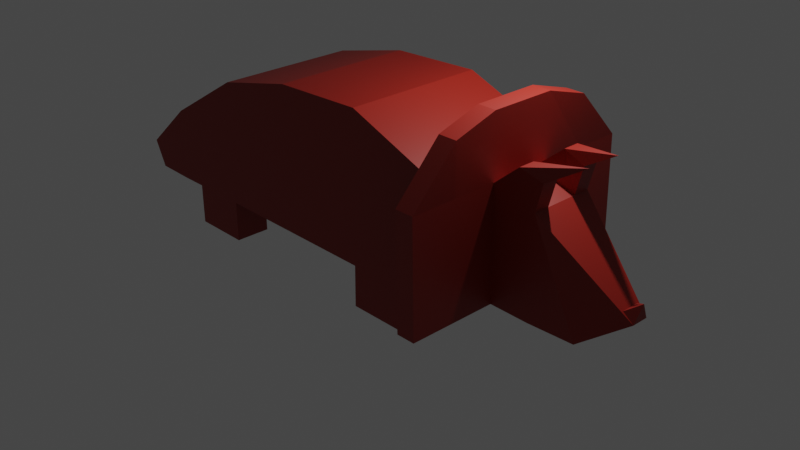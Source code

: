 # Source: triceralady.blend  (saved by Blender 3.3.6; exported with 4.5.12 LTS)
import bpy
from mathutils import Matrix  # noqa: F401  (used for matrix-valued properties, if any)

bpy.ops.wm.read_factory_settings(use_empty=True)
scene = bpy.context.scene
scene.name = 'Scene'

# ---- collections
col_collection = bpy.data.collections.new('Collection'); scene.collection.children.link(col_collection)

# ---- materials (node trees are filled in below, after node groups)
mat_material_001 = bpy.data.materials.new('Material.001')
mat_material_001.use_transparent_shadow = False

# ---- material node trees
mat_material_001.use_nodes = True; mat_material_001.node_tree.nodes.clear()
_N = mat_material_001.node_tree.nodes; _L = mat_material_001.node_tree.links
n0 = _N.new('ShaderNodeBsdfPrincipled'); n0.name = 'Principled BSDF'; n0.location = (10, 300)
n0.distribution = 'GGX'
n0.subsurface_method = 'RANDOM_WALK_SKIN'
n0.inputs[0].default_value = (0.273, 0.01075, 0.004084, 1.0)
n0.inputs[3].default_value = 1.45
n0.inputs[27].default_value = (0.0, 0.0, 0.0, 1.0)
n0.inputs[28].default_value = 1.0
n1 = _N.new('ShaderNodeOutputMaterial'); n1.name = 'Material Output'; n1.location = (300, 300)
_L.new(n0.outputs[0], n1.inputs[0])
n1.is_active_output = True

# ---- world
world_world = bpy.data.worlds.new('World'); scene.world = world_world
world_world.use_nodes = True; world_world.node_tree.nodes.clear()
_N = world_world.node_tree.nodes; _L = world_world.node_tree.links
n0 = _N.new('ShaderNodeOutputWorld'); n0.name = 'World Output'; n0.location = (300, 300)
n1 = _N.new('ShaderNodeBackground'); n1.name = 'Background'; n1.location = (10, 300)
n1.inputs[0].default_value = (0.05088, 0.05088, 0.05088, 1.0)
_L.new(n1.outputs[0], n0.inputs[0])
n0.is_active_output = True
world_world.color = (0.05088, 0.05088, 0.05088)
world_world.use_sun_shadow = False
world_world.sun_shadow_jitter_overblur = 0.0

# ---- cameras
cam_camera = bpy.data.cameras.new('Camera')
cam_camera.clip_end = 100.0
cam_camera.ortho_scale = 7.314

# ---- lights
light_light = bpy.data.lights.new('Light', 'POINT')
light_light.transmission_factor = 0.0
light_light.energy = 1000.0
light_light.shadow_soft_size = 0.1
light_light.shadow_maximum_resolution = 0.006
light_light.use_absolute_resolution = True

# ---- meshes
me_plane = bpy.data.meshes.new('Plane')
me_plane.from_pydata([(-1.0, 4.371e-08, -1.0), (1.0, 4.371e-08, -1.0), (-1.147, -2.236e-07, 2.339), (1.033, -2.346e-07, 2.421), (3.482, 4.591e-08, -1.016), (3.433, -1.117e-07, 1.506), (-3.107, 4.371e-08, -1.0), (-3.107, -1.622e-07, 1.882), (-5.099, 4.591e-08, -1.016), (-5.083, -2.022e-09, 0.6897), (-6.03, 4.371e-08, -1.0), (-6.324, 1.45e-07, -0.4044), (3.907, 4.591e-08, -1.016), (3.858, -1.117e-07, 1.506), (3.417, -3.004e-07, 2.911), (3.842, -3.004e-07, 2.911), (4.821, 4.81e-08, -1.033), (4.854, -7.662e-08, 1.245), (5.916, 4.371e-08, -1.0), (6.765, 1.516e-07, -0.4534), (-1.147, -1.641, 2.339), (-1.0, -1.641, -1.0), (1.0, -1.641, -1.0), (1.033, -1.641, 2.421), (3.482, -1.641, -1.016), (3.433, -1.641, 1.506), (-3.107, -1.641, 1.882), (-3.107, -1.641, -1.0), (-5.083, -1.641, 0.6897), (-5.099, -1.641, -1.016), (-6.324, -1.641, -0.4044), (-6.03, -1.641, -1.0), (3.907, -0.7447, -1.016), (3.858, -0.7447, 1.506), (3.842, -0.7447, 2.911), (3.417, -0.7447, 2.911), (4.821, -0.7447, -1.033), (4.854, -0.7447, 1.245), (5.916, -0.7447, -1.0), (6.536, 0.0, -0.2501), (3.482, -2.79, -1.016), (3.433, -2.79, 1.506), (3.907, -2.79, -1.016), (3.858, -2.79, 1.506), (3.858, -0.7447, 1.506), (3.433, -0.7447, 1.506), (3.858, -1.75, 1.506), (3.433, -1.75, 1.506), (3.858, -1.75, 2.615), (3.433, -1.75, 2.615), (3.858, -1.75, 2.615), (3.433, -1.75, 2.615), (3.842, -0.7447, 2.911), (3.858, -1.75, 2.615), (3.417, -0.3724, 2.911), (3.842, -0.3724, 2.911), (-5.083, -0.8205, 0.6897), (-3.107, -0.8205, 1.882), (5.916, -0.3724, -1.0), (4.821, -0.3724, -1.033), (1.033, -0.8205, 2.421), (3.433, -0.8205, 1.506), (-6.03, -0.8205, -1.0), (-6.324, -0.8205, -0.4044), (3.482, -0.8205, -1.016), (1.0, -0.8205, -1.0), (3.858, -0.3724, 1.506), (-5.099, -0.8205, -1.016), (-1.0, -0.8205, -1.0), (-3.107, -0.8205, -1.0), (4.854, -0.3724, 1.245), (-1.147, -0.8205, 2.339), (3.907, -0.3724, -1.016), (6.765, -0.1926, -0.4534), (2.53, 0.0, 1.85), (2.549, 0.0, -1.01), (2.53, -1.641, 1.85), (2.549, -1.641, -1.01), (2.549, -0.8205, -1.01), (2.53, -0.8205, 1.85), (0.9934, -1.641, -1.951), (0.9934, -0.8205, -1.951), (2.542, -0.8205, -1.951), (2.542, -1.641, -1.951), (-4.466, 0.0, -1.011), (-4.455, 0.0, 1.068), (-4.466, -1.641, -1.011), (-4.455, -1.641, 1.068), (-4.466, -0.8205, -1.011), (-4.455, -0.8205, 1.068), (-4.459, -1.641, -1.951), (-3.099, -1.641, -1.951), (-3.099, -0.8205, -1.951), (-4.459, -0.8205, -1.951), (5.019, -0.7447, 1.872), (4.504, -0.8045, 2.042), (4.504, -0.4321, 2.042), (5.019, -0.3724, 1.872), (5.707, -0.4072, 2.278), (6.536, -0.2141, -0.2501), (6.81, 0.0, -0.07087)], [(50, 53)], [(21, 22, 23, 20), (76, 77, 24, 25), (21, 20, 26, 27), (86, 87, 28, 29), (29, 28, 30, 31), (32, 33, 43, 42), (25, 33, 34, 35), (33, 32, 36, 37), (37, 36, 38, 73), (55, 54, 35, 34), (89, 56, 28, 87), (59, 58, 38, 36), (79, 60, 23, 76), (54, 61, 25, 35), (63, 62, 31, 30), (78, 64, 24, 77), (66, 55, 34, 33), (62, 67, 29, 31), (56, 63, 30, 28), (69, 68, 21, 27), (33, 37, 94, 95), (68, 65, 22, 21), (71, 57, 26, 20), (72, 59, 36, 32), (58, 73, 38), (60, 71, 20, 23), (64, 72, 32, 24), (88, 69, 92, 93), (73, 99, 70, 37), (41, 40, 42, 43), (25, 41, 47, 45), (25, 24, 40, 41), (24, 32, 42, 40), (44, 45, 47, 46), (43, 33, 44, 46), (33, 25, 45, 44), (41, 43, 46, 47), (47, 46, 48, 49), (49, 48, 50, 51), (51, 35, 25, 45, 47, 49), (46, 33, 44, 34, 52, 53, 48), (48, 34, 35, 51, 50), (39, 17, 70, 99), (84, 6, 69, 88), (4, 12, 72, 64), (3, 2, 71, 60), (18, 19, 73, 58), (12, 16, 59, 72), (2, 7, 57, 71), (0, 1, 65, 68), (17, 13, 66, 70), (6, 0, 68, 69), (9, 11, 63, 56), (10, 8, 67, 62), (13, 15, 55, 66), (75, 4, 64, 78), (11, 10, 62, 63), (14, 5, 61, 54), (74, 3, 60, 79), (16, 18, 58, 59), (85, 9, 56, 89), (15, 14, 54, 55), (41, 51, 53, 43), (53, 46, 43), (47, 51, 41), (5, 74, 79, 61), (1, 75, 78, 65), (77, 22, 80, 83), (61, 79, 76, 25), (23, 22, 77, 76), (81, 82, 83, 80), (22, 65, 81, 80), (65, 78, 82, 81), (78, 77, 83, 82), (7, 85, 89, 57), (8, 84, 88, 67), (67, 88, 86, 29), (57, 89, 87, 26), (27, 26, 87, 86), (93, 92, 91, 90), (27, 86, 90, 91), (86, 88, 93, 90), (69, 27, 91, 92), (97, 96, 98), (37, 70, 97, 94), (66, 33, 95, 96), (70, 66, 96, 97), (96, 95, 98), (94, 97, 98), (95, 94, 98), (39, 99, 100), (99, 73, 100), (73, 19, 100)])
_uv = me_plane.uv_layers.new(name='UVMap')
_uv.uv.foreach_set('vector', [0.0, 0.0, 1.0, 0.0, 1.0, 1.0, 0.0, 1.0, 1.0, 1.0, 1.0, 0.0, 1.0, 0.0, 1.0, 1.0, 0.0, 0.0, 0.0, 1.0, 0.0, 1.0, 0.0, 0.0, 0.0, 0.0, 0.0, 1.0, 0.0, 1.0, 0.0, 0.0, 0.0, 0.0, 0.0, 1.0, 0.0, 1.0, 0.0, 0.0, 1.0, 0.0, 1.0, 1.0, 1.0, 1.0, 1.0, 0.0, 1.0, 1.0, 1.0, 1.0, 1.0, 1.0, 1.0, 1.0, 1.0, 1.0, 1.0, 0.0, 1.0, 0.0, 1.0, 1.0, 1.0, 1.0, 1.0, 0.0, 1.0, 0.0, 1.0, 1.0, 1.0, 1.0, 1.0, 1.0, 1.0, 1.0, 1.0, 1.0, 0.0, 1.0, 0.0, 1.0, 0.0, 1.0, 0.0, 1.0, 1.0, 0.0, 1.0, 0.0, 1.0, 0.0, 1.0, 0.0, 1.0, 1.0, 1.0, 1.0, 1.0, 1.0, 1.0, 1.0, 1.0, 1.0, 1.0, 1.0, 1.0, 1.0, 1.0, 1.0, 0.0, 1.0, 0.0, 0.0, 0.0, 0.0, 0.0, 1.0, 1.0, 0.0, 1.0, 0.0, 1.0, 0.0, 1.0, 0.0, 1.0, 1.0, 1.0, 1.0, 1.0, 1.0, 1.0, 1.0, 0.0, 0.0, 0.0, 0.0, 0.0, 0.0, 0.0, 0.0, 0.0, 1.0, 0.0, 1.0, 0.0, 1.0, 0.0, 1.0, 0.0, 0.0, 0.0, 0.0, 0.0, 0.0, 0.0, 0.0, 1.0, 1.0, 1.0, 1.0, 1.0, 1.0, 1.0, 1.0, 0.0, 0.0, 1.0, 0.0, 1.0, 0.0, 0.0, 0.0, 0.0, 1.0, 0.0, 1.0, 0.0, 1.0, 0.0, 1.0, 1.0, 0.0, 1.0, 0.0, 1.0, 0.0, 1.0, 0.0, 1.0, 0.0, 1.0, 1.0, 1.0, 0.0, 1.0, 1.0, 0.0, 1.0, 0.0, 1.0, 1.0, 1.0, 1.0, 0.0, 1.0, 0.0, 1.0, 0.0, 1.0, 0.0, 0.0, 0.0, 0.0, 0.0, 0.0, 0.0, 0.0, 0.0, 1.0, 1.0, 1.0, 1.0, 1.0, 1.0, 1.0, 1.0, 1.0, 1.0, 1.0, 0.0, 1.0, 0.0, 1.0, 1.0, 1.0, 1.0, 1.0, 1.0, 1.0, 1.0, 1.0, 1.0, 1.0, 1.0, 1.0, 0.0, 1.0, 0.0, 1.0, 1.0, 1.0, 0.0, 1.0, 0.0, 1.0, 0.0, 1.0, 0.0, 1.0, 1.0, 1.0, 1.0, 1.0, 1.0, 1.0, 1.0, 1.0, 1.0, 1.0, 1.0, 1.0, 1.0, 1.0, 1.0, 1.0, 1.0, 1.0, 1.0, 1.0, 1.0, 1.0, 1.0, 1.0, 1.0, 1.0, 1.0, 1.0, 1.0, 1.0, 1.0, 1.0, 1.0, 1.0, 1.0, 1.0, 1.0, 1.0, 1.0, 1.0, 1.0, 1.0, 1.0, 1.0, 1.0, 1.0, 1.0, 0.0, 0.0, 0.0, 0.0, 0.0, 0.0, 0.0, 0.0, 0.0, 0.0, 0.0, 0.0, 1.0, 1.0, 1.0, 1.0, 1.0, 1.0, 0.0, 0.0, 0.0, 0.0, 0.0, 0.0, 1.0, 1.0, 0.0, 0.0, 0.0, 0.0, 0.0, 0.0, 0.0, 0.0, 0.0, 0.0, 1.0, 1.0, 1.0, 1.0, 1.0, 1.0, 1.0, 1.0, 0.0, 0.0, 0.0, 0.0, 0.0, 0.0, 0.0, 0.0, 1.0, 0.0, 1.0, 0.0, 1.0, 0.0, 1.0, 0.0, 1.0, 1.0, 0.0, 1.0, 0.0, 1.0, 1.0, 1.0, 1.0, 0.0, 1.0, 1.0, 1.0, 1.0, 1.0, 0.0, 1.0, 0.0, 1.0, 0.0, 1.0, 0.0, 1.0, 0.0, 0.0, 1.0, 0.0, 1.0, 0.0, 1.0, 0.0, 1.0, 0.0, 0.0, 1.0, 0.0, 1.0, 0.0, 0.0, 0.0, 1.0, 1.0, 1.0, 1.0, 1.0, 1.0, 1.0, 1.0, 0.0, 0.0, 0.0, 0.0, 0.0, 0.0, 0.0, 0.0, 0.0, 1.0, 0.0, 1.0, 0.0, 1.0, 0.0, 1.0, 0.0, 0.0, 0.0, 0.0, 0.0, 0.0, 0.0, 0.0, 1.0, 1.0, 1.0, 1.0, 1.0, 1.0, 1.0, 1.0, 1.0, 0.0, 1.0, 0.0, 1.0, 0.0, 1.0, 0.0, 0.0, 1.0, 0.0, 0.0, 0.0, 0.0, 0.0, 1.0, 1.0, 1.0, 1.0, 1.0, 1.0, 1.0, 1.0, 1.0, 1.0, 1.0, 1.0, 1.0, 1.0, 1.0, 1.0, 1.0, 1.0, 0.0, 1.0, 0.0, 1.0, 0.0, 1.0, 0.0, 0.0, 1.0, 0.0, 1.0, 0.0, 1.0, 0.0, 1.0, 1.0, 1.0, 1.0, 1.0, 1.0, 1.0, 1.0, 1.0, 1.0, 1.0, 0.0, 0.0, 0.0, 0.0, 1.0, 1.0, 0.0, 0.0, 1.0, 1.0, 1.0, 1.0, 1.0, 1.0, 0.0, 0.0, 1.0, 1.0, 1.0, 1.0, 1.0, 1.0, 1.0, 1.0, 1.0, 1.0, 1.0, 0.0, 1.0, 0.0, 1.0, 0.0, 1.0, 0.0, 1.0, 0.0, 1.0, 0.0, 1.0, 0.0, 1.0, 0.0, 1.0, 1.0, 1.0, 1.0, 1.0, 1.0, 1.0, 1.0, 1.0, 1.0, 1.0, 0.0, 1.0, 0.0, 1.0, 1.0, 1.0, 0.0, 1.0, 0.0, 1.0, 0.0, 1.0, 0.0, 1.0, 0.0, 1.0, 0.0, 1.0, 0.0, 1.0, 0.0, 1.0, 0.0, 1.0, 0.0, 1.0, 0.0, 1.0, 0.0, 1.0, 0.0, 1.0, 0.0, 1.0, 0.0, 1.0, 0.0, 0.0, 1.0, 0.0, 1.0, 0.0, 1.0, 0.0, 1.0, 0.0, 0.0, 0.0, 0.0, 0.0, 0.0, 0.0, 0.0, 0.0, 0.0, 0.0, 0.0, 0.0, 0.0, 0.0, 0.0, 0.0, 1.0, 0.0, 1.0, 0.0, 1.0, 0.0, 1.0, 0.0, 0.0, 0.0, 1.0, 0.0, 1.0, 0.0, 0.0, 0.0, 0.0, 0.0, 0.0, 0.0, 0.0, 0.0, 0.0, 0.0, 0.0, 0.0, 0.0, 0.0, 0.0, 0.0, 0.0, 0.0, 0.0, 0.0, 0.0, 0.0, 0.0, 0.0, 0.0, 0.0, 0.0, 0.0, 0.0, 0.0, 0.0, 0.0, 0.0, 1.0, 1.0, 1.0, 1.0, 1.0, 1.0, 1.0, 1.0, 1.0, 1.0, 1.0, 1.0, 1.0, 1.0, 1.0, 1.0, 1.0, 1.0, 1.0, 1.0, 1.0, 1.0, 1.0, 1.0, 1.0, 1.0, 1.0, 1.0, 1.0, 1.0, 1.0, 1.0, 1.0, 1.0, 1.0, 1.0, 1.0, 1.0, 1.0, 1.0, 1.0, 1.0, 1.0, 1.0, 1.0, 1.0, 1.0, 1.0, 1.0, 1.0, 1.0, 1.0, 1.0, 1.0, 1.0, 1.0, 1.0, 1.0, 1.0, 1.0, 1.0, 1.0, 1.0, 1.0, 1.0, 1.0])
me_plane.materials.append(mat_material_001)
me_plane.update()

# ---- objects
ob_light = bpy.data.objects.new('Light', light_light)
ob_camera = bpy.data.objects.new('Camera', cam_camera)
ob_plane = bpy.data.objects.new('Plane', me_plane)

# ---- transforms, parenting, visibility, modifiers, constraints
ob_light.location = (4.076, 1.005, 5.904)
ob_light.rotation_euler = (0.6503, 0.05522, 1.866)
ob_light.lock_rotations_4d = False
ob_light.empty_display_type = 'ARROWS'
ob_light.color = (0.0, 0.0, 0.0, 0.0)
ob_light.lineart.crease_threshold = 0.0
ob_camera.location = (16.08, -14.6, 9.812)
ob_camera.rotation_euler = (1.109, 0.0, 0.8149)
ob_camera.lock_rotations_4d = False
ob_camera.empty_display_type = 'ARROWS'
ob_camera.color = (0.0, 0.0, 0.0, 0.0)
ob_camera.display_type = 'WIRE'
ob_camera.lineart.crease_threshold = 0.0
ob_plane.location = (0.0, 0.0, 0.0)
_m = ob_plane.modifiers.new('Mirror', 'MIRROR')
_m.use_axis = (False, True, False)

# ---- collection membership
col_collection.objects.link(ob_light)
col_collection.objects.link(ob_camera)
col_collection.objects.link(ob_plane)

# ---- scene / render settings (as saved in the file)
scene.camera = ob_camera
scene.frame_start = 1; scene.frame_end = 250; scene.frame_set(1)
scene.render.engine = 'BLENDER_EEVEE_NEXT'
scene.cycles.sampling_pattern = 'TABULATED_SOBOL'
scene.cycles.use_light_tree = False
scene.view_settings.view_transform = 'Filmic'
bpy.context.view_layer.update()
